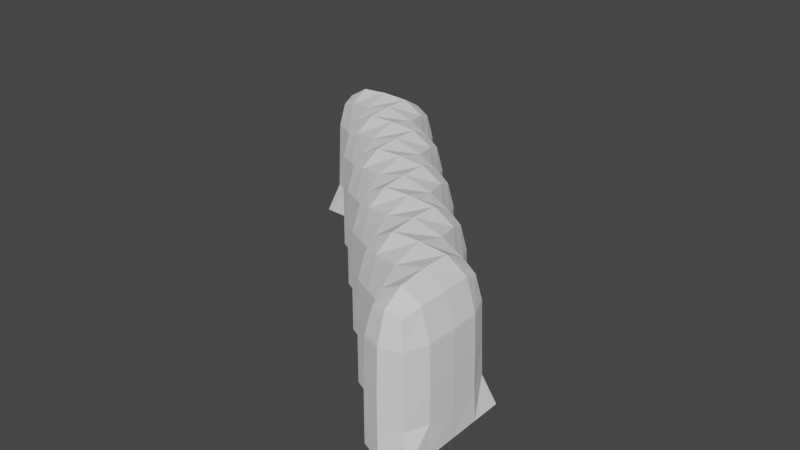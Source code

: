 # Source: WavyWall.blend  (saved by Blender 2.82.7; exported with 4.5.12 LTS)
import bpy
from mathutils import Matrix  # noqa: F401  (used for matrix-valued properties, if any)

bpy.ops.wm.read_factory_settings(use_empty=True)
scene = bpy.context.scene
scene.name = 'Scene'

# ---- collections
col_collection = bpy.data.collections.new('Collection'); scene.collection.children.link(col_collection)

# ---- world
world_world = bpy.data.worlds.new('World'); scene.world = world_world
world_world.use_nodes = True; world_world.node_tree.nodes.clear()
_N = world_world.node_tree.nodes; _L = world_world.node_tree.links
n0 = _N.new('ShaderNodeOutputWorld'); n0.name = 'World Output'; n0.location = (300, 300)
n1 = _N.new('ShaderNodeBackground'); n1.name = 'Background'; n1.location = (10, 300)
n1.inputs[0].default_value = (0.05088, 0.05088, 0.05088, 1.0)
_L.new(n1.outputs[0], n0.inputs[0])
n0.is_active_output = True
world_world.color = (0.05088, 0.05088, 0.05088)
world_world.use_sun_shadow = False
world_world.sun_shadow_jitter_overblur = 0.0

# ---- meshes
me_plane = bpy.data.meshes.new('Plane')
me_plane.from_pydata([(-1.0, 1.0, 0.0), (1.0, 1.0, 0.0), (1.0, 0.0, 0.0), (0.0, 1.0, 0.0), (0.0, 0.0, 0.0), (1.0, 0.5, 0.0), (-0.5, 1.0, 0.0), (-1.0, 0.5, 0.0), (1.0, -0.5, 0.0), (0.5, 1.0, 0.0), (0.0, 0.5, 0.0), (0.5, 0.0, 0.0), (0.5, -0.5, 0.0), (-0.5, 0.5, 0.0), (0.5, 0.5, 0.0), (1.0, 0.75, 0.0), (-0.75, 1.0, 0.0), (1.0, -0.25, 0.0), (0.25, 1.0, 0.0), (0.0, 0.75, 0.0), (0.0, -0.25, 0.0), (0.25, 0.0, 0.0), (1.0, 0.25, 0.0), (-0.25, 1.0, 0.0), (-1.0, 0.75, 0.0), (1.0, -0.75, 0.0), (0.75, 1.0, 0.0), (0.0, 0.25, 0.0), (-0.25, 0.0, 0.0), (0.75, 0.0, 0.0), (0.5, -0.25, 0.0), (0.5, -0.75, 0.0), (0.25, -0.5, 0.0), (0.75, -0.5, 0.0), (-0.5, 0.75, 0.0), (-0.5, 0.25, 0.0), (-0.75, 0.5, 0.0), (-0.25, 0.5, 0.0), (0.5, 0.75, 0.0), (0.5, 0.25, 0.0), (0.25, 0.5, 0.0), (0.75, 0.5, 0.0), (0.75, 0.25, 0.0), (0.25, 0.25, 0.0), (0.25, 0.75, 0.0), (-0.25, 0.25, 0.0), (-0.75, 0.75, 0.0), (0.75, -0.75, 0.0), (0.25, -0.25, 0.0), (0.75, -0.25, 0.0), (-0.25, 0.75, 0.0), (0.75, 0.75, 0.0), (0.0, -0.25, 0.2479), (0.0, 0.0, 0.2479), (0.25, 0.0, 0.2479), (0.0, 0.25, 0.2479), (0.0, 0.5, 0.2479), (0.5, -0.25, 0.2479), (0.5, 0.0, 0.2479), (0.5, -0.75, 0.2479), (0.5, -0.5, 0.2479), (0.75, -0.5, 0.2479), (-0.5, 0.25, 0.2479), (-0.5, 0.5, 0.2479), (-0.25, 0.5, 0.2479), (-0.25, 0.0, 0.2479), (0.25, -0.5, 0.2479), (-0.5, 0.75, 0.2479), (-0.75, 0.5, 0.2479), (0.25, 0.25, 0.2479), (-0.25, 0.25, 0.2479), (-0.75, 0.75, 0.2479), (0.75, -0.75, 0.2479), (0.25, -0.25, 0.2479), (0.75, -0.25, 0.2479), (-0.25, 0.75, 0.2479), (0.0, -0.25, 0.6198), (0.0, 0.0, 0.6198), (0.25, 0.0, 0.6198), (0.0, 0.25, 0.6198), (0.0, 0.5, 0.6198), (0.5, -0.25, 0.6198), (0.5, 0.0, 0.6198), (0.5, -0.75, 0.6198), (0.5, -0.5, 0.6198), (0.75, -0.5, 0.6198), (-0.5, 0.25, 0.6198), (-0.5, 0.5, 0.6198), (-0.25, 0.5, 0.6198), (-0.25, 0.0, 0.6198), (0.25, -0.5, 0.6198), (-0.5, 0.75, 0.6198), (-0.75, 0.5, 0.6198), (0.25, 0.25, 0.6198), (-0.25, 0.25, 0.6198), (-0.75, 0.75, 0.6198), (0.75, -0.75, 0.6198), (0.25, -0.25, 0.6198), (0.75, -0.25, 0.6198), (-0.25, 0.75, 0.6198)], [(15, 1), (16, 0), (17, 2), (18, 3), (19, 3), (22, 5), (23, 6), (24, 7), (25, 8), (26, 9), (29, 11), (34, 6), (36, 7), (38, 9), (39, 14), (40, 10), (41, 14), (5, 15), (6, 16), (8, 17), (9, 18), (10, 19), (2, 22), (3, 23), (0, 24), (1, 26), (2, 29), (8, 33), (14, 38), (11, 39), (14, 40), (5, 41), (42, 41), (29, 42), (42, 39), (22, 42), (43, 40), (39, 43), (44, 18), (40, 44), (44, 19), (38, 44), (46, 16), (46, 24), (25, 47), (49, 29), (17, 49), (50, 23), (19, 50), (51, 26), (41, 51), (51, 38), (15, 51)], [(60, 59, 83, 84), (90, 84, 81, 97), (12, 31, 59, 60), (76, 97, 78, 77), (75, 67, 91, 99), (30, 11, 58, 57), (57, 58, 82, 81), (59, 72, 96, 83), (83, 96, 85, 84), (92, 87, 91, 95), (89, 77, 79, 94), (86, 94, 88, 87), (65, 53, 77, 89), (4, 20, 52, 53), (77, 78, 93, 79), (64, 75, 99, 88), (69, 55, 79, 93), (55, 56, 80, 79), (10, 37, 64, 56), (20, 48, 73, 52), (72, 61, 85, 96), (74, 57, 81, 98), (36, 13, 63, 68), (31, 47, 72, 59), (32, 12, 60, 66), (34, 46, 71, 67), (94, 79, 80, 88), (11, 21, 54, 58), (97, 81, 82, 78), (54, 69, 93, 78), (48, 32, 66, 73), (67, 71, 95, 91), (58, 54, 78, 82), (87, 88, 99, 91), (84, 85, 98, 81), (61, 74, 98, 85), (56, 64, 88, 80), (53, 52, 76, 77), (71, 68, 92, 95), (68, 63, 87, 92), (63, 62, 86, 87), (52, 73, 97, 76), (62, 70, 94, 86), (73, 66, 90, 97), (66, 60, 84, 90), (70, 65, 89, 94), (28, 4, 53, 65), (33, 49, 74, 61), (13, 35, 62, 63), (21, 43, 69, 54), (37, 50, 75, 64), (49, 30, 57, 74), (45, 28, 65, 70), (43, 27, 55, 69), (50, 34, 67, 75), (46, 36, 68, 71), (47, 33, 61, 72), (35, 45, 70, 62), (27, 10, 56, 55)])
_uv = me_plane.uv_layers.new(name='UVMap')
_uv.uv.foreach_set('vector', [0.75, 0.25, 0.75, 0.125, 0.75, 0.125, 0.75, 0.25, 0.625, 0.25, 0.75, 0.25, 0.75, 0.375, 0.625, 0.375, 0.75, 0.25, 0.75, 0.125, 0.75, 0.125, 0.75, 0.25, 0.5, 0.375, 0.625, 0.375, 0.625, 0.5, 0.5, 0.5, 0.375, 0.875, 0.25, 0.875, 0.25, 0.875, 0.375, 0.875, 0.75, 0.375, 0.75, 0.5, 0.75, 0.5, 0.75, 0.375, 0.75, 0.375, 0.75, 0.5, 0.75, 0.5, 0.75, 0.375, 0.75, 0.125, 0.875, 0.125, 0.875, 0.125, 0.75, 0.125, 0.75, 0.125, 0.875, 0.125, 0.875, 0.25, 0.75, 0.25, 0.125, 0.75, 0.25, 0.75, 0.25, 0.875, 0.125, 0.875, 0.375, 0.5, 0.5, 0.5, 0.5, 0.625, 0.375, 0.625, 0.25, 0.625, 0.375, 0.625, 0.375, 0.75, 0.25, 0.75, 0.375, 0.5, 0.5, 0.5, 0.5, 0.5, 0.375, 0.5, 0.5, 0.5, 0.5, 0.375, 0.5, 0.375, 0.5, 0.5, 0.5, 0.5, 0.625, 0.5, 0.625, 0.625, 0.5, 0.625, 0.375, 0.75, 0.375, 0.875, 0.375, 0.875, 0.375, 0.75, 0.625, 0.625, 0.5, 0.625, 0.5, 0.625, 0.625, 0.625, 0.5, 0.625, 0.5, 0.75, 0.5, 0.75, 0.5, 0.625, 0.5, 0.75, 0.375, 0.75, 0.375, 0.75, 0.5, 0.75, 0.5, 0.375, 0.625, 0.375, 0.625, 0.375, 0.5, 0.375, 0.875, 0.125, 0.875, 0.25, 0.875, 0.25, 0.875, 0.125, 0.875, 0.375, 0.75, 0.375, 0.75, 0.375, 0.875, 0.375, 0.125, 0.75, 0.25, 0.75, 0.25, 0.75, 0.125, 0.75, 0.75, 0.125, 0.875, 0.125, 0.875, 0.125, 0.75, 0.125, 0.625, 0.25, 0.75, 0.25, 0.75, 0.25, 0.625, 0.25, 0.25, 0.875, 0.125, 0.875, 0.125, 0.875, 0.25, 0.875, 0.375, 0.625, 0.5, 0.625, 0.5, 0.75, 0.375, 0.75, 0.75, 0.5, 0.625, 0.5, 0.625, 0.5, 0.75, 0.5, 0.625, 0.375, 0.75, 0.375, 0.75, 0.5, 0.625, 0.5, 0.625, 0.5, 0.625, 0.625, 0.625, 0.625, 0.625, 0.5, 0.625, 0.375, 0.625, 0.25, 0.625, 0.25, 0.625, 0.375, 0.25, 0.875, 0.125, 0.875, 0.125, 0.875, 0.25, 0.875, 0.75, 0.5, 0.625, 0.5, 0.625, 0.5, 0.75, 0.5, 0.25, 0.75, 0.375, 0.75, 0.375, 0.875, 0.25, 0.875, 0.75, 0.25, 0.875, 0.25, 0.875, 0.375, 0.75, 0.375, 0.875, 0.25, 0.875, 0.375, 0.875, 0.375, 0.875, 0.25, 0.5, 0.75, 0.375, 0.75, 0.375, 0.75, 0.5, 0.75, 0.5, 0.5, 0.5, 0.375, 0.5, 0.375, 0.5, 0.5, 0.125, 0.875, 0.125, 0.75, 0.125, 0.75, 0.125, 0.875, 0.125, 0.75, 0.25, 0.75, 0.25, 0.75, 0.125, 0.75, 0.25, 0.75, 0.25, 0.625, 0.25, 0.625, 0.25, 0.75, 0.5, 0.375, 0.625, 0.375, 0.625, 0.375, 0.5, 0.375, 0.25, 0.625, 0.375, 0.625, 0.375, 0.625, 0.25, 0.625, 0.625, 0.375, 0.625, 0.25, 0.625, 0.25, 0.625, 0.375, 0.625, 0.25, 0.75, 0.25, 0.75, 0.25, 0.625, 0.25, 0.375, 0.625, 0.375, 0.5, 0.375, 0.5, 0.375, 0.625, 0.375, 0.5, 0.5, 0.5, 0.5, 0.5, 0.375, 0.5, 0.875, 0.25, 0.875, 0.375, 0.875, 0.375, 0.875, 0.25, 0.25, 0.75, 0.25, 0.625, 0.25, 0.625, 0.25, 0.75, 0.625, 0.5, 0.625, 0.625, 0.625, 0.625, 0.625, 0.5, 0.375, 0.75, 0.375, 0.875, 0.375, 0.875, 0.375, 0.75, 0.875, 0.375, 0.75, 0.375, 0.75, 0.375, 0.875, 0.375, 0.375, 0.625, 0.375, 0.5, 0.375, 0.5, 0.375, 0.625, 0.625, 0.625, 0.5, 0.625, 0.5, 0.625, 0.625, 0.625, 0.375, 0.875, 0.25, 0.875, 0.25, 0.875, 0.375, 0.875, 0.125, 0.875, 0.125, 0.75, 0.125, 0.75, 0.125, 0.875, 0.875, 0.125, 0.875, 0.25, 0.875, 0.25, 0.875, 0.125, 0.25, 0.625, 0.375, 0.625, 0.375, 0.625, 0.25, 0.625, 0.5, 0.625, 0.5, 0.75, 0.5, 0.75, 0.5, 0.625])
me_plane.use_remesh_fix_poles = True
me_plane.use_remesh_preserve_attributes = False
me_plane.use_mirror_vertex_groups = False
me_plane.update()

# ---- objects
ob_plane = bpy.data.objects.new('Plane', me_plane)

# ---- transforms, parenting, visibility, modifiers, constraints
ob_plane.location = (0.0, 0.0, 0.0)
ob_plane.scale = (4.034, 4.034, 4.034)
ob_plane.lineart.crease_threshold = 0.0
_m = ob_plane.modifiers.new('Subdivision', 'SUBSURF')
_m.uv_smooth = 'PRESERVE_CORNERS'
_m.quality = 6
_m.levels = 6
_m.render_levels = 1
_m.show_only_control_edges = False

# ---- collection membership
col_collection.objects.link(ob_plane)

# ---- scene / render settings (as saved in the file)
scene.frame_start = 1; scene.frame_end = 250; scene.frame_set(1)
scene.render.engine = 'BLENDER_EEVEE_NEXT'
scene.cycles.use_denoising = False
scene.cycles.samples = 128
scene.cycles.sampling_pattern = 'TABULATED_SOBOL'
scene.cycles.use_adaptive_sampling = False
scene.cycles.use_light_tree = False
scene.view_settings.view_transform = 'Filmic'
bpy.context.view_layer.update()

# ---- added for rendering (the .blend has no active camera and no usable light): camera, sun
cam_auto = bpy.data.cameras.new('AutoCamera')
cam_auto.lens = 50.0
cam_auto.sensor_width = 36.0
cam_auto.clip_end = 1000.0
ob_auto_camera = bpy.data.objects.new('AutoCamera', cam_auto)
scene.collection.objects.link(ob_auto_camera)
ob_auto_camera.location = (10.1839, -11.7165, 9.39714)
ob_auto_camera.rotation_euler = (1.09748, -7.21219e-08, 0.694738)
scene.camera = ob_auto_camera
light_auto_sun = bpy.data.lights.new('AutoSun', 'SUN')
light_auto_sun.energy = 3.0
light_auto_sun.angle = 0.0523599
ob_auto_sun = bpy.data.objects.new('AutoSun', light_auto_sun)
scene.collection.objects.link(ob_auto_sun)
ob_auto_sun.rotation_euler = (0.872665, 0.174533, 0.523599)
bpy.context.view_layer.update()
